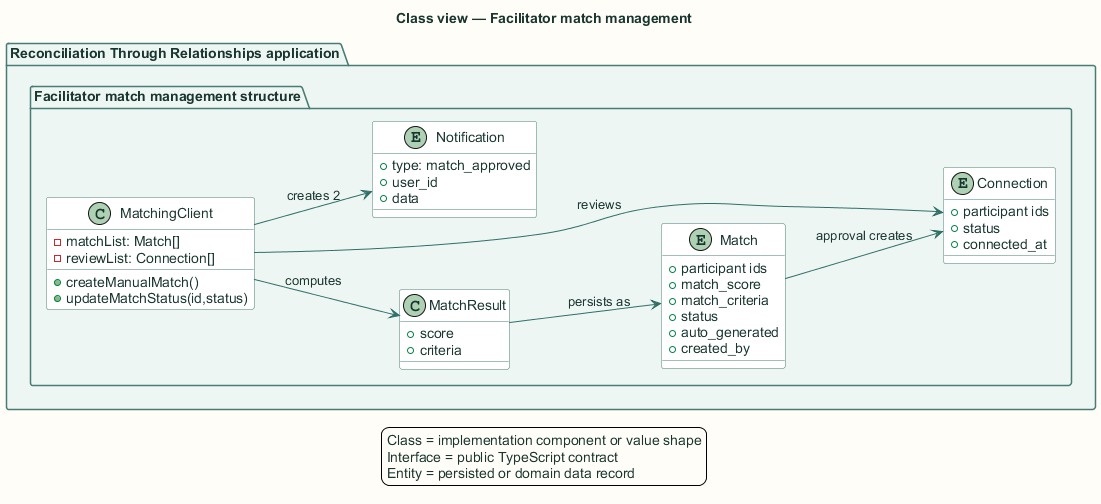

The diagram above was rendered by PlantUML. Its source (embedded in the PNG):
@startuml
title Class view — Facilitator match management

skinparam backgroundColor #FFFDF7
skinparam shadowing false
skinparam defaultFontName Arial
skinparam defaultFontColor #18352F
skinparam ArrowColor #2F6F67
skinparam packageBorderColor #477B73
skinparam packageBackgroundColor #EEF6F3
skinparam rectangleBorderColor #477B73
skinparam rectangleBackgroundColor #FFFFFF
skinparam componentBorderColor #8A5A1F
skinparam componentBackgroundColor #FFF6E6
skinparam databaseBorderColor #4E668E
skinparam databaseBackgroundColor #EEF3FB
skinparam actorBorderColor #18352F
skinparam actorBackgroundColor #FFFFFF
skinparam classBorderColor #477B73
skinparam classBackgroundColor #FFFFFF
skinparam sequenceBoxBorderColor #477B73
skinparam sequenceBoxBackgroundColor #F4F8F6
skinparam ParticipantBorderColor #477B73
skinparam ParticipantBackgroundColor #FFFFFF
skinparam BoxPadding 10
hide stereotype

left to right direction
package "Reconciliation Through Relationships application" {
  package "Facilitator match management structure" {
    class "MatchingClient" as type0 {
      -matchList: Match[]
      -reviewList: Connection[]
      +createManualMatch()
      +updateMatchStatus(id,status)
    }
    
    class "MatchResult" as type1 {
      +score
      +criteria
    }
    
    entity "Match" as type2 {
      +participant ids
      +match_score
      +match_criteria
      +status
      +auto_generated
      +created_by
    }
    
    entity "Connection" as type3 {
      +participant ids
      +status
      +connected_at
    }
    
    entity "Notification" as type4 {
      +type: match_approved
      +user_id
      +data
    }
  }
}
type0 --> type1 : computes
type1 --> type2 : persists as
type2 --> type3 : approval creates
type0 --> type3 : reviews
type0 --> type4 : creates 2
legend bottom
  Class = implementation component or value shape
  Interface = public TypeScript contract
  Entity = persisted or domain data record
endlegend
@enduml